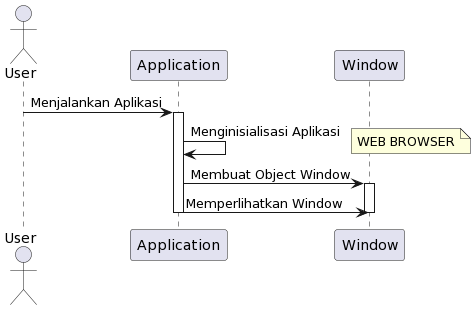

The diagram above was rendered by PlantUML. Its source (embedded in the PNG):
@startuml
actor User
participant Application as App
participant Window as Win

User -> App: Menjalankan Aplikasi
activate App
App -> App: Menginisialisasi Aplikasi
note right: WEB BROWSER
App -> Win: Membuat Object Window
activate Win
App -> Win: Memperlihatkan Window
deactivate Win
deactivate App
@enduml